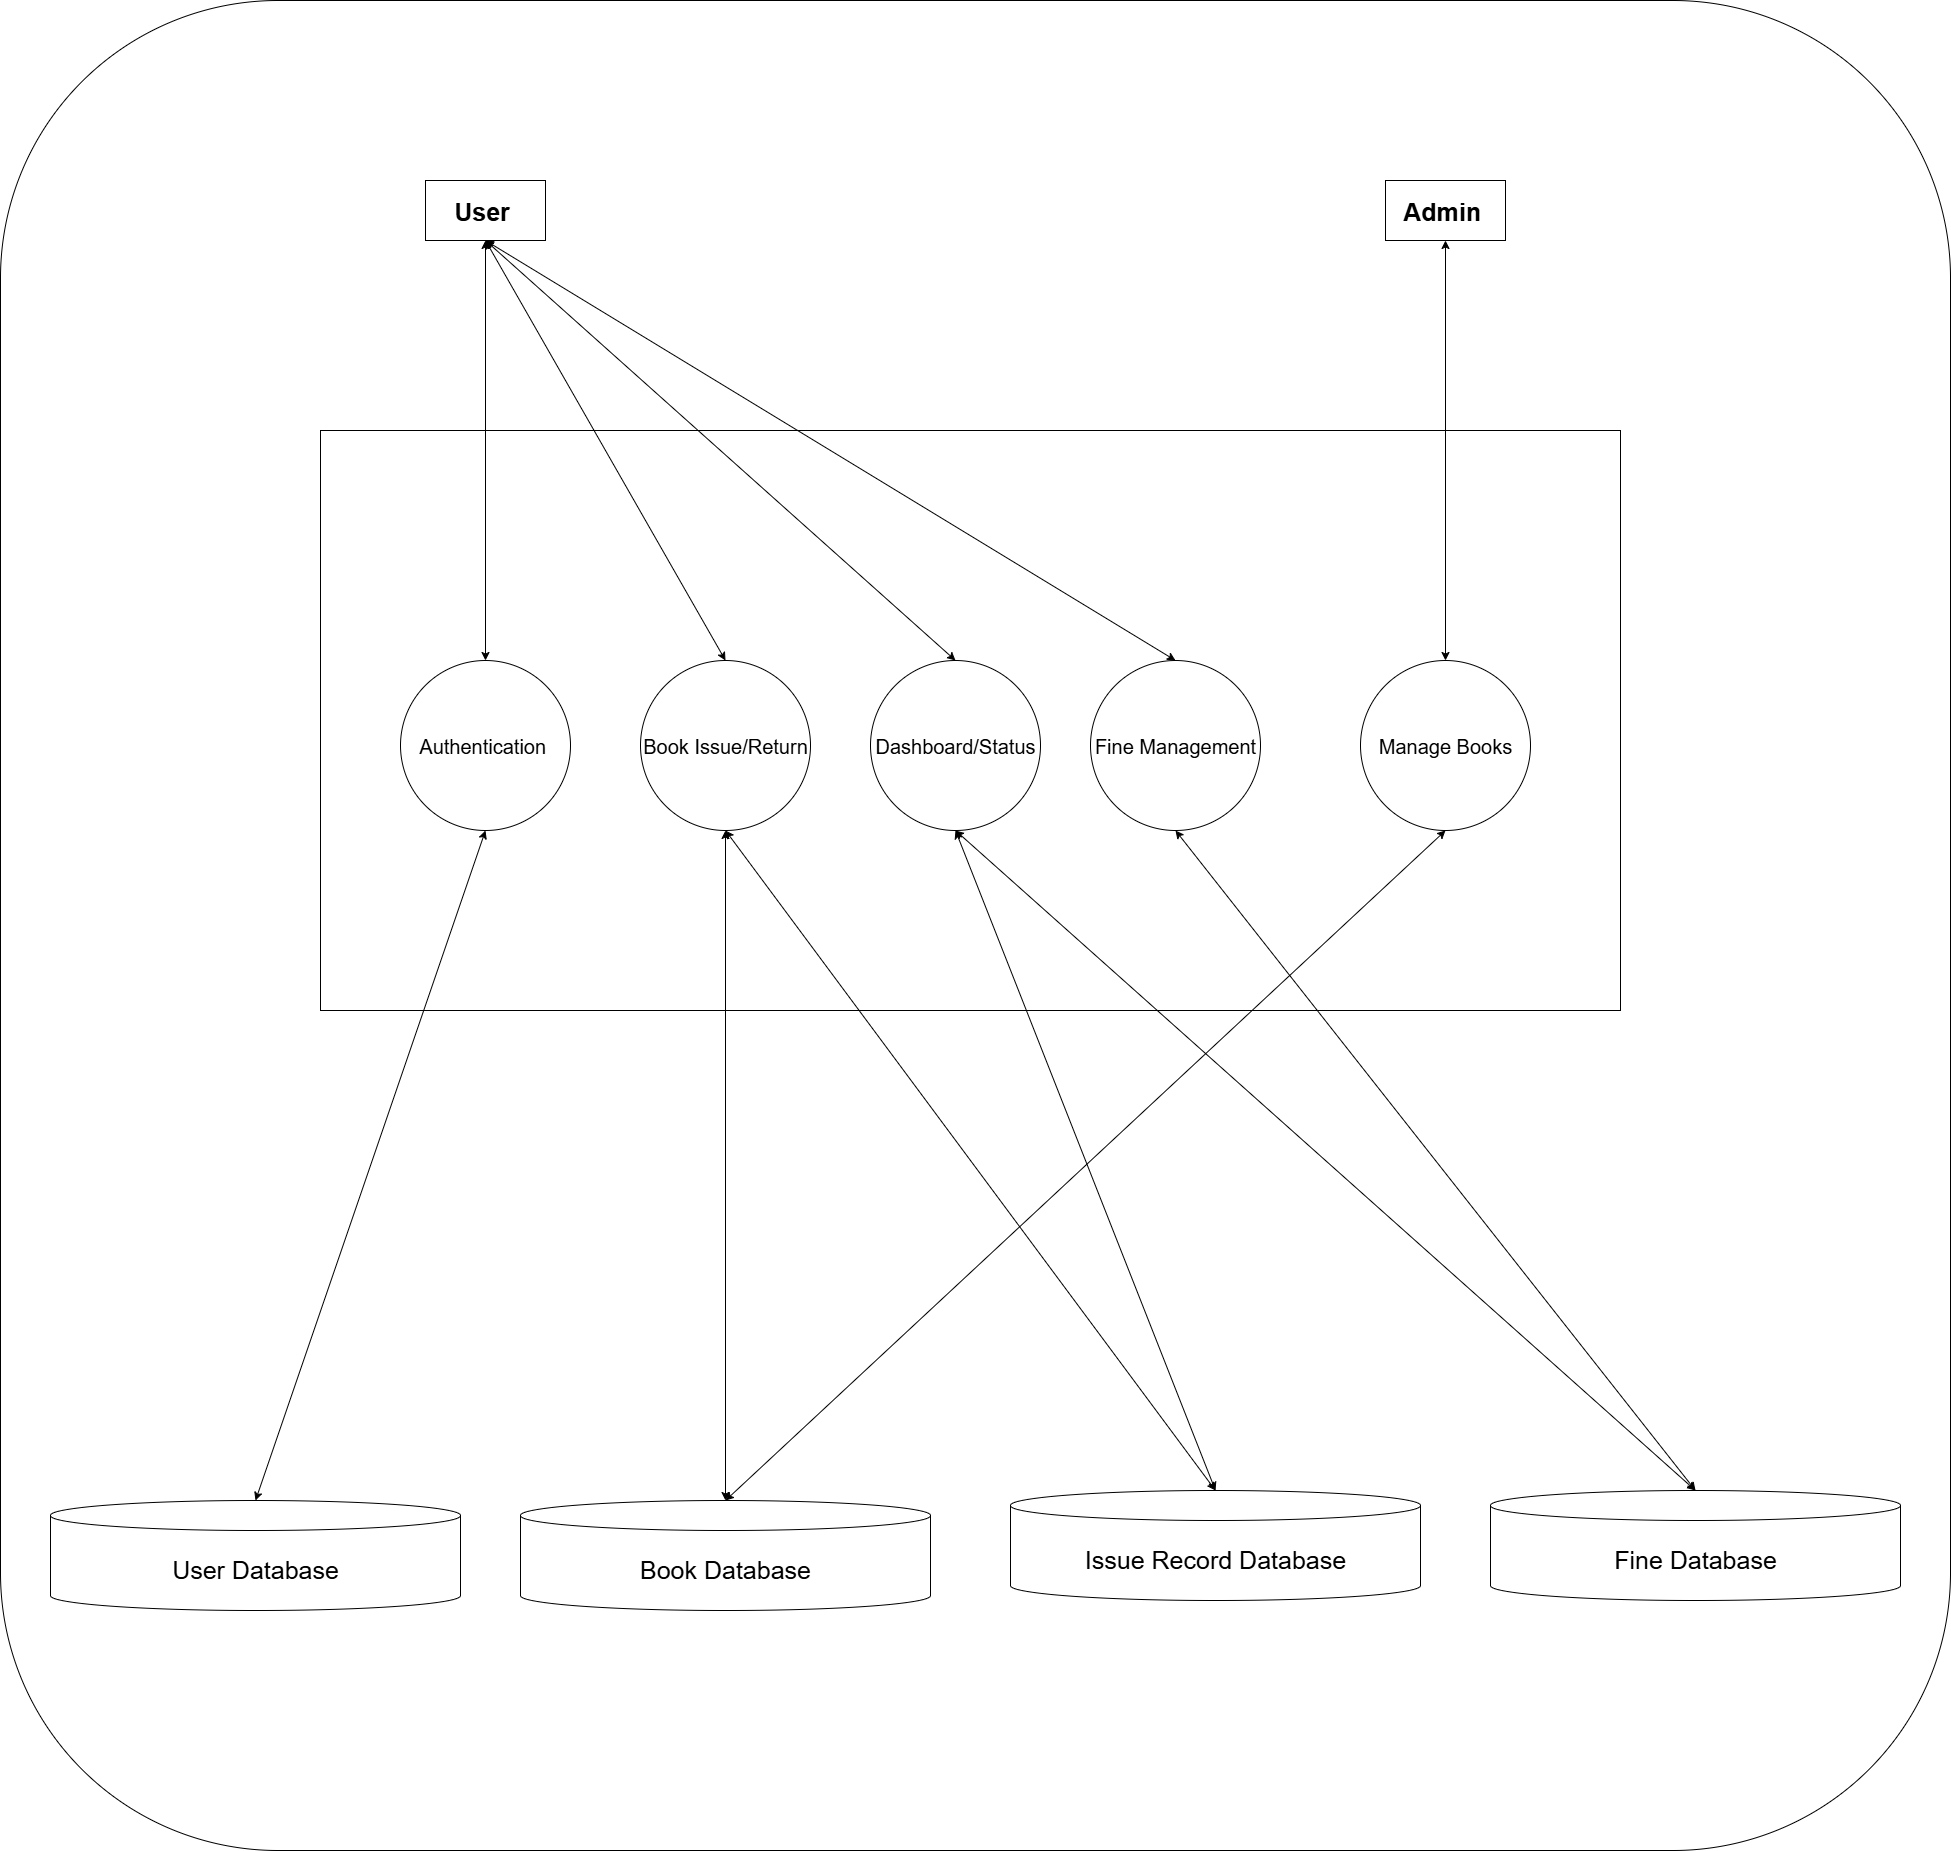

The diagram above was exported from draw.io. Its source (the exported page's mxGraphModel, read from the mxfile embedded in the PNG):
<mxGraphModel dx="5173" dy="1873" grid="1" gridSize="10" guides="1" tooltips="1" connect="1" arrows="1" fold="1" page="1" pageScale="1" pageWidth="850" pageHeight="1100" math="0" shadow="0">
  <root>
    <mxCell id="0" />
    <mxCell id="1" parent="0" />
    <mxCell id="6BYCDPDAGTfJyJ6P4Afb-17" value="" style="rounded=1;whiteSpace=wrap;html=1;" vertex="1" parent="1">
      <mxGeometry x="-1560" y="40" width="1950" height="1850" as="geometry" />
    </mxCell>
    <mxCell id="6BYCDPDAGTfJyJ6P4Afb-27" value="" style="rounded=0;whiteSpace=wrap;html=1;" vertex="1" parent="1">
      <mxGeometry x="-1240" y="470" width="1300" height="580" as="geometry" />
    </mxCell>
    <mxCell id="6BYCDPDAGTfJyJ6P4Afb-28" value="&lt;b&gt;&lt;font style=&quot;font-size: 25px;&quot;&gt;Admin&amp;nbsp;&lt;/font&gt;&lt;/b&gt;" style="rounded=0;whiteSpace=wrap;html=1;" vertex="1" parent="1">
      <mxGeometry x="-175" y="220" width="120" height="60" as="geometry" />
    </mxCell>
    <mxCell id="6BYCDPDAGTfJyJ6P4Afb-29" value="&lt;font style=&quot;font-size: 25px;&quot;&gt;&lt;b&gt;User&amp;nbsp;&lt;/b&gt;&lt;/font&gt;" style="rounded=0;whiteSpace=wrap;html=1;" vertex="1" parent="1">
      <mxGeometry x="-1135" y="220" width="120" height="60" as="geometry" />
    </mxCell>
    <mxCell id="6BYCDPDAGTfJyJ6P4Afb-30" style="edgeStyle=orthogonalEdgeStyle;rounded=0;orthogonalLoop=1;jettySize=auto;html=1;exitX=0.5;exitY=1;exitDx=0;exitDy=0;" edge="1" parent="1" source="6BYCDPDAGTfJyJ6P4Afb-28" target="6BYCDPDAGTfJyJ6P4Afb-28">
      <mxGeometry relative="1" as="geometry" />
    </mxCell>
    <mxCell id="6BYCDPDAGTfJyJ6P4Afb-31" value="&lt;font style=&quot;font-size: 20px;&quot;&gt;Book Issue/Return&lt;/font&gt;" style="ellipse;whiteSpace=wrap;html=1;aspect=fixed;" vertex="1" parent="1">
      <mxGeometry x="-920" y="700" width="170" height="170" as="geometry" />
    </mxCell>
    <mxCell id="6BYCDPDAGTfJyJ6P4Afb-32" value="&lt;font style=&quot;font-size: 20px;&quot;&gt;Manage Books&lt;/font&gt;" style="ellipse;whiteSpace=wrap;html=1;aspect=fixed;" vertex="1" parent="1">
      <mxGeometry x="-200" y="700" width="170" height="170" as="geometry" />
    </mxCell>
    <mxCell id="6BYCDPDAGTfJyJ6P4Afb-33" value="&lt;font style=&quot;font-size: 20px;&quot;&gt;Fine Management&lt;/font&gt;" style="ellipse;whiteSpace=wrap;html=1;aspect=fixed;" vertex="1" parent="1">
      <mxGeometry x="-470" y="700" width="170" height="170" as="geometry" />
    </mxCell>
    <mxCell id="6BYCDPDAGTfJyJ6P4Afb-34" value="&lt;font style=&quot;font-size: 20px;&quot;&gt;Authentication&amp;nbsp;&lt;/font&gt;" style="ellipse;whiteSpace=wrap;html=1;aspect=fixed;" vertex="1" parent="1">
      <mxGeometry x="-1160" y="700" width="170" height="170" as="geometry" />
    </mxCell>
    <mxCell id="6BYCDPDAGTfJyJ6P4Afb-35" value="&lt;font style=&quot;font-size: 20px;&quot;&gt;Dashboard/Status&lt;/font&gt;" style="ellipse;whiteSpace=wrap;html=1;aspect=fixed;" vertex="1" parent="1">
      <mxGeometry x="-690" y="700" width="170" height="170" as="geometry" />
    </mxCell>
    <mxCell id="6BYCDPDAGTfJyJ6P4Afb-36" value="&lt;font style=&quot;font-size: 25px;&quot;&gt;User Database&lt;/font&gt;" style="shape=cylinder3;whiteSpace=wrap;html=1;boundedLbl=1;backgroundOutline=1;size=15;" vertex="1" parent="1">
      <mxGeometry x="-1510" y="1540" width="410" height="110" as="geometry" />
    </mxCell>
    <mxCell id="6BYCDPDAGTfJyJ6P4Afb-37" value="&lt;font style=&quot;font-size: 25px;&quot;&gt;Book Database&lt;/font&gt;" style="shape=cylinder3;whiteSpace=wrap;html=1;boundedLbl=1;backgroundOutline=1;size=15;" vertex="1" parent="1">
      <mxGeometry x="-1040" y="1540" width="410" height="110" as="geometry" />
    </mxCell>
    <mxCell id="6BYCDPDAGTfJyJ6P4Afb-38" value="&lt;font style=&quot;font-size: 25px;&quot;&gt;Issue Record Database&lt;/font&gt;" style="shape=cylinder3;whiteSpace=wrap;html=1;boundedLbl=1;backgroundOutline=1;size=15;" vertex="1" parent="1">
      <mxGeometry x="-550" y="1530" width="410" height="110" as="geometry" />
    </mxCell>
    <mxCell id="6BYCDPDAGTfJyJ6P4Afb-39" value="&lt;font style=&quot;font-size: 25px;&quot;&gt;Fine Database&lt;/font&gt;" style="shape=cylinder3;whiteSpace=wrap;html=1;boundedLbl=1;backgroundOutline=1;size=15;" vertex="1" parent="1">
      <mxGeometry x="-70" y="1530" width="410" height="110" as="geometry" />
    </mxCell>
    <mxCell id="6BYCDPDAGTfJyJ6P4Afb-43" value="" style="endArrow=classic;startArrow=classic;html=1;rounded=0;entryX=0.5;entryY=1;entryDx=0;entryDy=0;exitX=0.5;exitY=0;exitDx=0;exitDy=0;" edge="1" parent="1" source="6BYCDPDAGTfJyJ6P4Afb-34" target="6BYCDPDAGTfJyJ6P4Afb-29">
      <mxGeometry width="50" height="50" relative="1" as="geometry">
        <mxPoint x="-1420" y="520" as="sourcePoint" />
        <mxPoint x="-1370" y="470" as="targetPoint" />
      </mxGeometry>
    </mxCell>
    <mxCell id="6BYCDPDAGTfJyJ6P4Afb-44" value="" style="endArrow=classic;startArrow=classic;html=1;rounded=0;entryX=0.5;entryY=1;entryDx=0;entryDy=0;exitX=0.5;exitY=0;exitDx=0;exitDy=0;exitPerimeter=0;" edge="1" parent="1" source="6BYCDPDAGTfJyJ6P4Afb-36" target="6BYCDPDAGTfJyJ6P4Afb-34">
      <mxGeometry width="50" height="50" relative="1" as="geometry">
        <mxPoint x="-1210" y="1310" as="sourcePoint" />
        <mxPoint x="-1160" y="1260" as="targetPoint" />
      </mxGeometry>
    </mxCell>
    <mxCell id="6BYCDPDAGTfJyJ6P4Afb-45" value="" style="endArrow=classic;startArrow=classic;html=1;rounded=0;entryX=0.5;entryY=1;entryDx=0;entryDy=0;exitX=0.5;exitY=0;exitDx=0;exitDy=0;" edge="1" parent="1" source="6BYCDPDAGTfJyJ6P4Afb-32" target="6BYCDPDAGTfJyJ6P4Afb-28">
      <mxGeometry width="50" height="50" relative="1" as="geometry">
        <mxPoint x="-590" y="420" as="sourcePoint" />
        <mxPoint x="-540" y="370" as="targetPoint" />
      </mxGeometry>
    </mxCell>
    <mxCell id="6BYCDPDAGTfJyJ6P4Afb-46" value="" style="endArrow=classic;startArrow=classic;html=1;rounded=0;entryX=0.5;entryY=1;entryDx=0;entryDy=0;exitX=0.5;exitY=0;exitDx=0;exitDy=0;exitPerimeter=0;" edge="1" parent="1" source="6BYCDPDAGTfJyJ6P4Afb-37" target="6BYCDPDAGTfJyJ6P4Afb-32">
      <mxGeometry width="50" height="50" relative="1" as="geometry">
        <mxPoint x="-860" y="1200" as="sourcePoint" />
        <mxPoint x="-810" y="1150" as="targetPoint" />
      </mxGeometry>
    </mxCell>
    <mxCell id="6BYCDPDAGTfJyJ6P4Afb-47" value="" style="endArrow=classic;startArrow=classic;html=1;rounded=0;entryX=0.5;entryY=1;entryDx=0;entryDy=0;exitX=0.5;exitY=0;exitDx=0;exitDy=0;exitPerimeter=0;" edge="1" parent="1" source="6BYCDPDAGTfJyJ6P4Afb-37" target="6BYCDPDAGTfJyJ6P4Afb-31">
      <mxGeometry width="50" height="50" relative="1" as="geometry">
        <mxPoint x="-950" y="1360" as="sourcePoint" />
        <mxPoint x="-900" y="1310" as="targetPoint" />
      </mxGeometry>
    </mxCell>
    <mxCell id="6BYCDPDAGTfJyJ6P4Afb-48" value="" style="endArrow=classic;startArrow=classic;html=1;rounded=0;entryX=0.5;entryY=1;entryDx=0;entryDy=0;exitX=0.5;exitY=0;exitDx=0;exitDy=0;exitPerimeter=0;" edge="1" parent="1" source="6BYCDPDAGTfJyJ6P4Afb-38" target="6BYCDPDAGTfJyJ6P4Afb-31">
      <mxGeometry width="50" height="50" relative="1" as="geometry">
        <mxPoint x="-730" y="1250" as="sourcePoint" />
        <mxPoint x="-680" y="1200" as="targetPoint" />
      </mxGeometry>
    </mxCell>
    <mxCell id="6BYCDPDAGTfJyJ6P4Afb-49" value="" style="endArrow=classic;startArrow=classic;html=1;rounded=0;entryX=0.5;entryY=1;entryDx=0;entryDy=0;exitX=0.5;exitY=0;exitDx=0;exitDy=0;exitPerimeter=0;" edge="1" parent="1" source="6BYCDPDAGTfJyJ6P4Afb-39" target="6BYCDPDAGTfJyJ6P4Afb-33">
      <mxGeometry width="50" height="50" relative="1" as="geometry">
        <mxPoint x="-80" y="1310" as="sourcePoint" />
        <mxPoint x="-30" y="1260" as="targetPoint" />
      </mxGeometry>
    </mxCell>
    <mxCell id="6BYCDPDAGTfJyJ6P4Afb-50" value="" style="endArrow=classic;startArrow=classic;html=1;rounded=0;entryX=0.5;entryY=0;entryDx=0;entryDy=0;entryPerimeter=0;exitX=0.5;exitY=1;exitDx=0;exitDy=0;" edge="1" parent="1" source="6BYCDPDAGTfJyJ6P4Afb-35" target="6BYCDPDAGTfJyJ6P4Afb-39">
      <mxGeometry width="50" height="50" relative="1" as="geometry">
        <mxPoint x="-360" y="1350" as="sourcePoint" />
        <mxPoint x="-310" y="1300" as="targetPoint" />
      </mxGeometry>
    </mxCell>
    <mxCell id="6BYCDPDAGTfJyJ6P4Afb-51" value="" style="endArrow=classic;startArrow=classic;html=1;rounded=0;entryX=0.5;entryY=1;entryDx=0;entryDy=0;exitX=0.5;exitY=0;exitDx=0;exitDy=0;exitPerimeter=0;" edge="1" parent="1" source="6BYCDPDAGTfJyJ6P4Afb-38" target="6BYCDPDAGTfJyJ6P4Afb-35">
      <mxGeometry width="50" height="50" relative="1" as="geometry">
        <mxPoint x="-1020" y="1270" as="sourcePoint" />
        <mxPoint x="-970" y="1220" as="targetPoint" />
      </mxGeometry>
    </mxCell>
    <mxCell id="6BYCDPDAGTfJyJ6P4Afb-52" value="" style="endArrow=classic;startArrow=classic;html=1;rounded=0;entryX=0.5;entryY=1;entryDx=0;entryDy=0;exitX=0.5;exitY=0;exitDx=0;exitDy=0;" edge="1" parent="1" source="6BYCDPDAGTfJyJ6P4Afb-31" target="6BYCDPDAGTfJyJ6P4Afb-29">
      <mxGeometry width="50" height="50" relative="1" as="geometry">
        <mxPoint x="-870" y="440" as="sourcePoint" />
        <mxPoint x="-820" y="390" as="targetPoint" />
      </mxGeometry>
    </mxCell>
    <mxCell id="6BYCDPDAGTfJyJ6P4Afb-53" value="" style="endArrow=classic;startArrow=classic;html=1;rounded=0;entryX=0.5;entryY=1;entryDx=0;entryDy=0;exitX=0.5;exitY=0;exitDx=0;exitDy=0;" edge="1" parent="1" source="6BYCDPDAGTfJyJ6P4Afb-35" target="6BYCDPDAGTfJyJ6P4Afb-29">
      <mxGeometry width="50" height="50" relative="1" as="geometry">
        <mxPoint x="-680" y="430" as="sourcePoint" />
        <mxPoint x="-630" y="380" as="targetPoint" />
      </mxGeometry>
    </mxCell>
    <mxCell id="6BYCDPDAGTfJyJ6P4Afb-54" value="" style="endArrow=classic;startArrow=classic;html=1;rounded=0;entryX=0.5;entryY=1;entryDx=0;entryDy=0;exitX=0.5;exitY=0;exitDx=0;exitDy=0;" edge="1" parent="1" source="6BYCDPDAGTfJyJ6P4Afb-33" target="6BYCDPDAGTfJyJ6P4Afb-29">
      <mxGeometry width="50" height="50" relative="1" as="geometry">
        <mxPoint x="-730" y="350" as="sourcePoint" />
        <mxPoint x="-680" y="300" as="targetPoint" />
      </mxGeometry>
    </mxCell>
  </root>
</mxGraphModel>